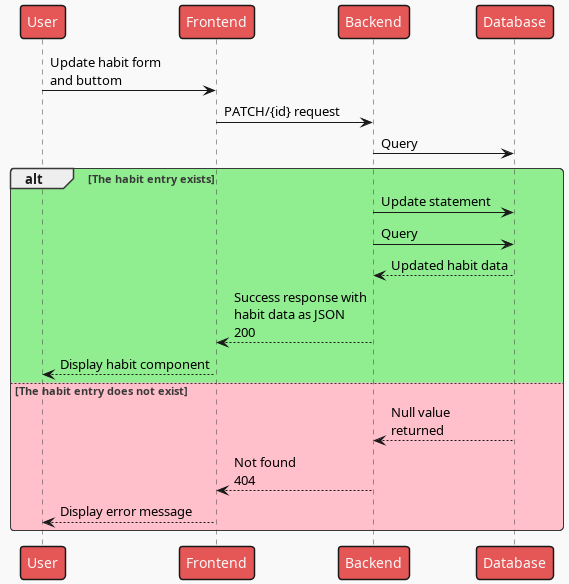

The diagram above was rendered by PlantUML. Its source (embedded in the PNG):
@startuml Update single habit 
!theme mars
participant User as u
participant Frontend as fe
participant Backend as be
participant Database as db

u -> fe: Update habit form\nand buttom
fe -> be: PATCH/{id} request
be -> db: Query

alt #LightGreen The habit entry exists
    be -> db: Update statement
    be -> db: Query
    be <-- db: Updated habit data
    fe <-- be: Success response with\nhabit data as JSON\n200
    u <-- fe: Display habit component
else #Pink The habit entry does not exist
    be <-- db: Null value\nreturned
    fe <-- be: Not found\n404
    u <-- fe: Display error message
end
@enduml